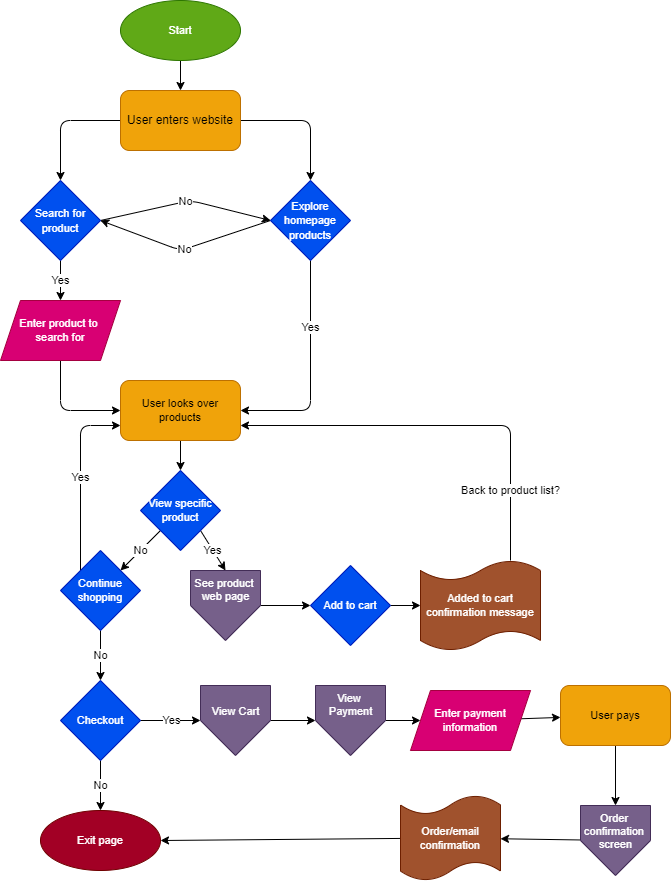

The diagram above was exported from draw.io. Its source (the exported page's mxGraphModel, read from the mxfile embedded in the PNG):
<mxGraphModel dx="1340" dy="576" grid="1" gridSize="10" guides="1" tooltips="1" connect="1" arrows="1" fold="1" page="1" pageScale="1" pageWidth="850" pageHeight="1100" math="0" shadow="0">
  <root>
    <mxCell id="0" />
    <mxCell id="1" parent="0" />
    <mxCell id="7" style="edgeStyle=none;html=1;exitX=1;exitY=0.5;exitDx=0;exitDy=0;entryX=0.5;entryY=0;entryDx=0;entryDy=0;" edge="1" parent="1" source="2" target="4">
      <mxGeometry relative="1" as="geometry">
        <Array as="points">
          <mxPoint x="400" y="160" />
        </Array>
      </mxGeometry>
    </mxCell>
    <mxCell id="8" style="edgeStyle=none;html=1;exitX=0;exitY=0.5;exitDx=0;exitDy=0;entryX=0.5;entryY=0;entryDx=0;entryDy=0;" edge="1" parent="1" source="2" target="3">
      <mxGeometry relative="1" as="geometry">
        <Array as="points">
          <mxPoint x="150" y="160" />
        </Array>
      </mxGeometry>
    </mxCell>
    <mxCell id="2" value="User enters website" style="rounded=1;whiteSpace=wrap;html=1;fillColor=#f0a30a;fontColor=#000000;strokeColor=#BD7000;" vertex="1" parent="1">
      <mxGeometry x="210" y="130" width="120" height="60" as="geometry" />
    </mxCell>
    <mxCell id="10" value="Yes" style="edgeStyle=none;html=1;exitX=0.5;exitY=1;exitDx=0;exitDy=0;entryX=0.5;entryY=0;entryDx=0;entryDy=0;fontSize=11;" edge="1" parent="1" source="3" target="9">
      <mxGeometry relative="1" as="geometry" />
    </mxCell>
    <mxCell id="31" value="No" style="edgeStyle=none;html=1;exitX=1;exitY=0.5;exitDx=0;exitDy=0;fontSize=11;entryX=0;entryY=0.5;entryDx=0;entryDy=0;" edge="1" parent="1" source="3" target="4">
      <mxGeometry relative="1" as="geometry">
        <mxPoint x="190" y="260" as="targetPoint" />
        <Array as="points">
          <mxPoint x="280" y="240" />
        </Array>
      </mxGeometry>
    </mxCell>
    <mxCell id="3" value="&lt;font style=&quot;font-size: 11px&quot;&gt;Search for product&lt;/font&gt;" style="rhombus;whiteSpace=wrap;html=1;fillColor=#0050ef;strokeColor=#001DBC;fontColor=#ffffff;" vertex="1" parent="1">
      <mxGeometry x="110" y="220" width="80" height="80" as="geometry" />
    </mxCell>
    <mxCell id="15" value="Yes" style="edgeStyle=none;html=1;exitX=0.5;exitY=1;exitDx=0;exitDy=0;entryX=1;entryY=0.5;entryDx=0;entryDy=0;fontSize=11;" edge="1" parent="1" source="4" target="13">
      <mxGeometry x="-0.3913" relative="1" as="geometry">
        <Array as="points">
          <mxPoint x="400" y="450" />
        </Array>
        <mxPoint as="offset" />
      </mxGeometry>
    </mxCell>
    <mxCell id="67" value="No" style="edgeStyle=none;html=1;entryX=1;entryY=0.5;entryDx=0;entryDy=0;fontSize=11;exitX=0;exitY=0.5;exitDx=0;exitDy=0;" edge="1" parent="1" source="4" target="3">
      <mxGeometry relative="1" as="geometry">
        <Array as="points">
          <mxPoint x="270" y="290" />
        </Array>
      </mxGeometry>
    </mxCell>
    <mxCell id="4" value="&lt;font style=&quot;font-size: 11px&quot;&gt;Explore homepage products&lt;/font&gt;" style="rhombus;whiteSpace=wrap;html=1;fillColor=#0050ef;fontColor=#ffffff;strokeColor=#001DBC;" vertex="1" parent="1">
      <mxGeometry x="360" y="220" width="80" height="80" as="geometry" />
    </mxCell>
    <mxCell id="14" style="edgeStyle=none;html=1;exitX=0.5;exitY=1;exitDx=0;exitDy=0;fontSize=11;entryX=0;entryY=0.5;entryDx=0;entryDy=0;" edge="1" parent="1" source="9" target="13">
      <mxGeometry relative="1" as="geometry">
        <Array as="points">
          <mxPoint x="150" y="450" />
        </Array>
      </mxGeometry>
    </mxCell>
    <mxCell id="9" value="Enter product to &lt;br&gt;search for" style="shape=parallelogram;perimeter=parallelogramPerimeter;whiteSpace=wrap;html=1;fixedSize=1;fontSize=11;fillColor=#d80073;strokeColor=#A50040;fontColor=#ffffff;" vertex="1" parent="1">
      <mxGeometry x="90" y="340" width="120" height="60" as="geometry" />
    </mxCell>
    <mxCell id="12" style="edgeStyle=none;html=1;entryX=0.5;entryY=0;entryDx=0;entryDy=0;fontSize=11;" edge="1" parent="1" source="11" target="2">
      <mxGeometry relative="1" as="geometry" />
    </mxCell>
    <mxCell id="11" value="Start" style="ellipse;whiteSpace=wrap;html=1;fontSize=11;fillColor=#60a917;fontColor=#ffffff;strokeColor=#2D7600;" vertex="1" parent="1">
      <mxGeometry x="210" y="40" width="120" height="60" as="geometry" />
    </mxCell>
    <mxCell id="17" style="edgeStyle=none;html=1;fontSize=11;" edge="1" parent="1" source="13" target="16">
      <mxGeometry relative="1" as="geometry" />
    </mxCell>
    <mxCell id="13" value="User looks over products" style="rounded=1;whiteSpace=wrap;html=1;fontSize=11;fillColor=#f0a30a;fontColor=#000000;strokeColor=#BD7000;" vertex="1" parent="1">
      <mxGeometry x="210" y="420" width="120" height="60" as="geometry" />
    </mxCell>
    <mxCell id="32" value="No" style="edgeStyle=none;html=1;exitX=0;exitY=1;exitDx=0;exitDy=0;entryX=1;entryY=0;entryDx=0;entryDy=0;fontSize=11;" edge="1" parent="1" source="16" target="20">
      <mxGeometry relative="1" as="geometry" />
    </mxCell>
    <mxCell id="34" value="Yes" style="edgeStyle=none;html=1;exitX=1;exitY=1;exitDx=0;exitDy=0;entryX=0.5;entryY=0;entryDx=0;entryDy=0;fontSize=11;" edge="1" parent="1" source="16" target="26">
      <mxGeometry relative="1" as="geometry" />
    </mxCell>
    <mxCell id="16" value="View specific product" style="rhombus;whiteSpace=wrap;html=1;fontSize=11;fillColor=#0050ef;fontColor=#ffffff;strokeColor=#001DBC;" vertex="1" parent="1">
      <mxGeometry x="230" y="510" width="80" height="80" as="geometry" />
    </mxCell>
    <mxCell id="23" style="edgeStyle=none;html=1;exitX=1;exitY=0.5;exitDx=0;exitDy=0;entryX=0;entryY=0.5;entryDx=0;entryDy=0;entryPerimeter=0;fontSize=11;" edge="1" parent="1" source="18" target="22">
      <mxGeometry relative="1" as="geometry" />
    </mxCell>
    <mxCell id="18" value="Add to cart" style="rhombus;whiteSpace=wrap;html=1;fontSize=11;fillColor=#0050ef;fontColor=#ffffff;strokeColor=#001DBC;" vertex="1" parent="1">
      <mxGeometry x="400" y="605" width="80" height="80" as="geometry" />
    </mxCell>
    <mxCell id="36" value="Yes" style="edgeStyle=none;html=1;exitX=0;exitY=0;exitDx=0;exitDy=0;entryX=0;entryY=0.75;entryDx=0;entryDy=0;fontSize=11;" edge="1" parent="1" source="20" target="13">
      <mxGeometry relative="1" as="geometry">
        <Array as="points">
          <mxPoint x="170" y="465" />
        </Array>
      </mxGeometry>
    </mxCell>
    <mxCell id="39" value="No" style="edgeStyle=none;html=1;exitX=0.5;exitY=1;exitDx=0;exitDy=0;entryX=0.5;entryY=0;entryDx=0;entryDy=0;fontSize=11;" edge="1" parent="1" source="20" target="37">
      <mxGeometry relative="1" as="geometry" />
    </mxCell>
    <mxCell id="20" value="Continue shopping" style="rhombus;whiteSpace=wrap;html=1;fontSize=11;fillColor=#0050ef;fontColor=#ffffff;strokeColor=#001DBC;" vertex="1" parent="1">
      <mxGeometry x="150" y="590" width="80" height="80" as="geometry" />
    </mxCell>
    <mxCell id="64" value="Back to product list?" style="edgeStyle=none;html=1;exitX=0.75;exitY=0;exitDx=0;exitDy=0;exitPerimeter=0;entryX=1;entryY=0.75;entryDx=0;entryDy=0;fontSize=11;" edge="1" parent="1">
      <mxGeometry x="-0.6586" relative="1" as="geometry">
        <mxPoint x="600" y="600" as="sourcePoint" />
        <mxPoint x="330" y="465" as="targetPoint" />
        <Array as="points">
          <mxPoint x="600" y="465" />
        </Array>
        <mxPoint y="-1" as="offset" />
      </mxGeometry>
    </mxCell>
    <mxCell id="22" value="Added to cart confirmation message" style="shape=tape;whiteSpace=wrap;html=1;fontSize=11;size=0.2222222222222222;fillColor=#a0522d;fontColor=#ffffff;strokeColor=#6D1F00;" vertex="1" parent="1">
      <mxGeometry x="510" y="600" width="120" height="90" as="geometry" />
    </mxCell>
    <mxCell id="53" style="edgeStyle=none;html=1;exitX=1;exitY=0.5;exitDx=0;exitDy=0;entryX=0;entryY=0.5;entryDx=0;entryDy=0;fontSize=11;" edge="1" parent="1" source="26" target="18">
      <mxGeometry relative="1" as="geometry" />
    </mxCell>
    <mxCell id="26" value="See&amp;nbsp;product &lt;br&gt;web page" style="verticalLabelPosition=middle;verticalAlign=top;html=1;shape=offPageConnector;rounded=0;size=0.5;fontSize=11;labelPosition=center;align=center;fillColor=#76608a;fontColor=#ffffff;strokeColor=#432D57;" vertex="1" parent="1">
      <mxGeometry x="280" y="610" width="70" height="70" as="geometry" />
    </mxCell>
    <mxCell id="45" value="No" style="edgeStyle=none;html=1;fontSize=11;exitX=0.5;exitY=1;exitDx=0;exitDy=0;" edge="1" parent="1" source="37" target="44">
      <mxGeometry relative="1" as="geometry" />
    </mxCell>
    <mxCell id="47" value="Yes" style="edgeStyle=none;html=1;exitX=1;exitY=0.5;exitDx=0;exitDy=0;fontSize=11;entryX=0;entryY=0.5;entryDx=0;entryDy=0;" edge="1" parent="1" source="37" target="46">
      <mxGeometry relative="1" as="geometry">
        <mxPoint x="280" y="860" as="targetPoint" />
      </mxGeometry>
    </mxCell>
    <mxCell id="37" value="Checkout" style="rhombus;whiteSpace=wrap;html=1;fontSize=11;fillColor=#0050ef;fontColor=#ffffff;strokeColor=#001DBC;" vertex="1" parent="1">
      <mxGeometry x="150" y="720" width="80" height="80" as="geometry" />
    </mxCell>
    <mxCell id="44" value="Exit page" style="ellipse;whiteSpace=wrap;html=1;fontSize=11;fillColor=#a20025;fontColor=#ffffff;strokeColor=#6F0000;" vertex="1" parent="1">
      <mxGeometry x="130" y="850" width="120" height="60" as="geometry" />
    </mxCell>
    <mxCell id="49" style="edgeStyle=none;html=1;exitX=1;exitY=0.5;exitDx=0;exitDy=0;fontSize=11;entryX=0;entryY=0.5;entryDx=0;entryDy=0;" edge="1" parent="1" source="46" target="48">
      <mxGeometry relative="1" as="geometry">
        <mxPoint x="400" y="750" as="targetPoint" />
      </mxGeometry>
    </mxCell>
    <mxCell id="46" value="&lt;br&gt;View Cart" style="verticalLabelPosition=middle;verticalAlign=top;html=1;shape=offPageConnector;rounded=0;size=0.5;fontSize=11;labelPosition=center;align=center;fillColor=#76608a;fontColor=#ffffff;strokeColor=#432D57;" vertex="1" parent="1">
      <mxGeometry x="290" y="725" width="70" height="70" as="geometry" />
    </mxCell>
    <mxCell id="51" style="edgeStyle=none;html=1;exitX=1;exitY=0.5;exitDx=0;exitDy=0;entryX=0;entryY=0.5;entryDx=0;entryDy=0;fontSize=11;" edge="1" parent="1" source="48" target="50">
      <mxGeometry relative="1" as="geometry" />
    </mxCell>
    <mxCell id="48" value="View &lt;br&gt;Payment" style="verticalLabelPosition=middle;verticalAlign=top;html=1;shape=offPageConnector;rounded=0;size=0.5;fontSize=11;labelPosition=center;align=center;fillColor=#76608a;fontColor=#ffffff;strokeColor=#432D57;" vertex="1" parent="1">
      <mxGeometry x="405" y="725" width="70" height="70" as="geometry" />
    </mxCell>
    <mxCell id="56" value="" style="edgeStyle=none;html=1;fontSize=11;" edge="1" parent="1" source="50" target="55">
      <mxGeometry relative="1" as="geometry" />
    </mxCell>
    <mxCell id="50" value="Enter payment information" style="shape=parallelogram;perimeter=parallelogramPerimeter;whiteSpace=wrap;html=1;fixedSize=1;fontSize=11;fillColor=#d80073;fontColor=#ffffff;strokeColor=#A50040;" vertex="1" parent="1">
      <mxGeometry x="500" y="730" width="120" height="60" as="geometry" />
    </mxCell>
    <mxCell id="60" value="" style="edgeStyle=none;html=1;fontSize=11;" edge="1" parent="1" source="55" target="59">
      <mxGeometry relative="1" as="geometry" />
    </mxCell>
    <mxCell id="55" value="User pays" style="rounded=1;whiteSpace=wrap;html=1;fontSize=11;fillColor=#f0a30a;fontColor=#000000;strokeColor=#BD7000;" vertex="1" parent="1">
      <mxGeometry x="650" y="725" width="110" height="60" as="geometry" />
    </mxCell>
    <mxCell id="63" value="" style="edgeStyle=none;html=1;fontSize=11;entryX=1;entryY=0.5;entryDx=0;entryDy=0;" edge="1" parent="1" source="57" target="44">
      <mxGeometry relative="1" as="geometry">
        <mxPoint x="420" y="877.5" as="targetPoint" />
      </mxGeometry>
    </mxCell>
    <mxCell id="57" value="Order/email confirmation" style="shape=tape;whiteSpace=wrap;html=1;fontSize=11;size=0.2222222222222222;fillColor=#a0522d;fontColor=#ffffff;strokeColor=#6D1F00;" vertex="1" parent="1">
      <mxGeometry x="490" y="835" width="100" height="85" as="geometry" />
    </mxCell>
    <mxCell id="61" value="" style="edgeStyle=none;html=1;fontSize=11;" edge="1" parent="1" source="59" target="57">
      <mxGeometry relative="1" as="geometry" />
    </mxCell>
    <mxCell id="59" value="Order &lt;br&gt;confirmation &lt;br&gt;screen&lt;br&gt;" style="verticalLabelPosition=middle;verticalAlign=top;html=1;shape=offPageConnector;rounded=0;size=0.5;fontSize=11;labelPosition=center;align=center;fillColor=#76608a;fontColor=#ffffff;strokeColor=#432D57;" vertex="1" parent="1">
      <mxGeometry x="670" y="845" width="70" height="70" as="geometry" />
    </mxCell>
  </root>
</mxGraphModel>